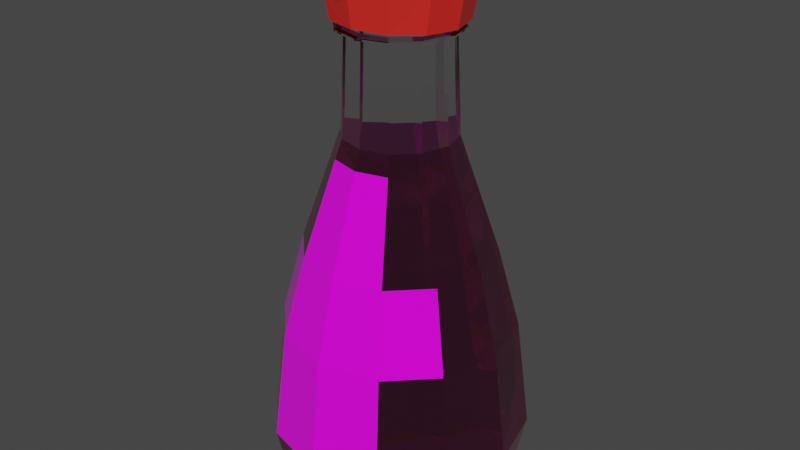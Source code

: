 # Source: kickoman.blend  (saved by Blender 2.82.7; exported with 4.5.12 LTS)
import bpy
from mathutils import Matrix  # noqa: F401  (used for matrix-valued properties, if any)

bpy.ops.wm.read_factory_settings(use_empty=True)
scene = bpy.context.scene
scene.name = 'Scene'

# ---- collections
col_collection = bpy.data.collections.new('Collection'); scene.collection.children.link(col_collection)

# ---- images (referenced by path relative to the original .blend; pixels are not part of the script)
import os
ASSET_DIR = os.environ.get("B2B_ASSET_DIR", "")  # directory of the original .blend (textures are referenced by path, not embedded)
HERE = os.path.dirname(os.path.abspath(__file__))  # packed textures are extracted next to this script under _unpacked/

def load_image(name, relpath, width, height, colorspace="sRGB"):
    """Load a texture the original file referenced (path relative to the .blend, or extracted next to this script)."""
    p = next((c for c in (os.path.join(HERE, relpath), os.path.join(ASSET_DIR, relpath)) if relpath and os.path.exists(c)), "")
    if p:
        img = bpy.data.images.load(p, check_existing=True)
        img.name = name
    else:  # same state as the original file: an image datablock whose file is absent (Cycles renders it pink)
        img = bpy.data.images.new(name, width, height)
        img.source = "FILE"
        img.filepath = "//" + (relpath or name)
    img.colorspace_settings.name = colorspace
    return img
img_kickoman_png = load_image('kickoman.png', 'kickoman.png', 1024, 1024, 'sRGB')

# ---- materials (node trees are filled in below, after node groups)
mat_material_002 = bpy.data.materials.new('Material.002')
mat_material_002.use_transparent_shadow = False
mat_material_002.use_raytrace_refraction = True
mat_material_002.use_screen_refraction = True
mat_material_002.refraction_depth = 0.1
mat_material_002.thickness_mode = 'SLAB'
mat_material_001 = bpy.data.materials.new('Material.001')
mat_material_001.use_transparent_shadow = False
mat_material_001.refraction_depth = 0.1
mat_material = bpy.data.materials.new('Material')
mat_material.alpha_threshold = 0.0
mat_material.use_transparent_shadow = False
mat_material.use_raytrace_refraction = True
mat_material.use_screen_refraction = True
mat_material.refraction_depth = 0.2
mat_material.thickness_mode = 'SLAB'
mat_material.line_color = (0.0, 0.0, 0.0, 1.0)
mat_material_004 = bpy.data.materials.new('Material.004')
mat_material_004.use_transparent_shadow = False

# ---- material node trees
mat_material_002.use_nodes = True; mat_material_002.node_tree.nodes.clear()
_N = mat_material_002.node_tree.nodes; _L = mat_material_002.node_tree.links
n0 = _N.new('ShaderNodeOutputMaterial'); n0.name = 'Material Output'; n0.location = (300, 300)
n1 = _N.new('ShaderNodeBsdfPrincipled'); n1.name = 'Principled BSDF'; n1.location = (10, 300)
n1.distribution = 'GGX'
n1.subsurface_method = 'BURLEY'
n1.inputs[0].default_value = (1.0, 1.0, 1.0, 1.0)
n1.inputs[2].default_value = 0.0
n1.inputs[18].default_value = 1.0
n1.inputs[27].default_value = (0.0, 0.0, 0.0, 1.0)
n1.inputs[28].default_value = 1.0
_L.new(n1.outputs[0], n0.inputs[0])
n0.is_active_output = True
mat_material_001.use_nodes = True; mat_material_001.node_tree.nodes.clear()
_N = mat_material_001.node_tree.nodes; _L = mat_material_001.node_tree.links
n0 = _N.new('ShaderNodeOutputMaterial'); n0.name = 'Material Output'; n0.location = (300, 300)
n1 = _N.new('ShaderNodeBsdfPrincipled'); n1.name = 'Principled BSDF'; n1.location = (10, 300)
n1.distribution = 'GGX'
n1.subsurface_method = 'BURLEY'
n1.inputs[0].default_value = (0.8, 0.02662, 0.0207, 1.0)
n1.inputs[2].default_value = 0.2982
n1.inputs[3].default_value = 1.45
n1.inputs[27].default_value = (0.0, 0.0, 0.0, 1.0)
n1.inputs[28].default_value = 1.0
_L.new(n1.outputs[0], n0.inputs[0])
n0.is_active_output = True
mat_material.use_nodes = True; mat_material.node_tree.nodes.clear()
_N = mat_material.node_tree.nodes; _L = mat_material.node_tree.links
n0 = _N.new('ShaderNodeOutputMaterial'); n0.name = 'Material Output'; n0.location = (300, 300)
n1 = _N.new('ShaderNodeBsdfPrincipled'); n1.name = 'Principled BSDF'; n1.location = (10, 300)
n1.distribution = 'GGX'
n1.subsurface_method = 'BURLEY'
n1.inputs[2].default_value = 0.0
n1.inputs[8].default_value = 1.0
n1.inputs[10].default_value = 0.8807
n1.inputs[18].default_value = 1.0
n1.inputs[27].default_value = (0.007221, 0.002816, 0.002785, 1.0)
n1.inputs[28].default_value = 1.0
n2 = _N.new('ShaderNodeTexImage'); n2.name = 'Image Texture'; n2.location = (-498, 225)
n2.image = img_kickoman_png
n3 = _N.new('ShaderNodeMix'); n3.name = 'Mix'; n3.location = (-160, 180)
n3.data_type = 'RGBA'
n3.inputs[0].default_value = 0.8807
n3.inputs[7].default_value = (0.05582, 0.004768, 0.005469, 1.0)
_L.new(n1.outputs[0], n0.inputs[0])
_L.new(n2.outputs[0], n3.inputs[6])
_L.new(n3.outputs[2], n1.inputs[0])
n0.is_active_output = True
mat_material_004.use_nodes = True; mat_material_004.node_tree.nodes.clear()
_N = mat_material_004.node_tree.nodes; _L = mat_material_004.node_tree.links
n0 = _N.new('ShaderNodeOutputMaterial'); n0.name = 'Material Output'; n0.location = (300, 300)
n1 = _N.new('ShaderNodeBsdfPrincipled'); n1.name = 'Principled BSDF'; n1.location = (10, 300)
n1.distribution = 'GGX'
n1.subsurface_method = 'BURLEY'
n1.inputs[2].default_value = 0.0
n1.inputs[3].default_value = 1.45
n1.inputs[27].default_value = (0.004223, 0.00161, 0.002139, 1.0)
n1.inputs[28].default_value = 1.0
n2 = _N.new('ShaderNodeTexImage'); n2.name = 'Image Texture'; n2.location = (-315, 145)
n2.image = img_kickoman_png
_L.new(n1.outputs[0], n0.inputs[0])
_L.new(n2.outputs[0], n1.inputs[0])
n0.is_active_output = True

# ---- world
world_world = bpy.data.worlds.new('World'); scene.world = world_world
world_world.use_nodes = True; world_world.node_tree.nodes.clear()
_N = world_world.node_tree.nodes; _L = world_world.node_tree.links
n0 = _N.new('ShaderNodeOutputWorld'); n0.name = 'World Output'; n0.location = (300, 300)
n1 = _N.new('ShaderNodeBackground'); n1.name = 'Background'; n1.location = (10, 300)
n1.inputs[0].default_value = (0.05088, 0.05088, 0.05088, 1.0)
_L.new(n1.outputs[0], n0.inputs[0])
n0.is_active_output = True
world_world.color = (0.05088, 0.05088, 0.05088)
world_world.use_sun_shadow = False
world_world.sun_shadow_jitter_overblur = 0.0

# ---- meshes
me_cylinder = bpy.data.meshes.new('Cylinder')
me_cylinder.from_pydata([(0.6787, -0.3919, 0.003327), (0.6287, -0.363, 1.904), (0.3919, -0.6787, 0.003327), (0.363, -0.6287, 1.904), (0.3678, -0.2124, 2.777), (0.2124, -0.3678, 2.777), (0.809, -0.4671, 0.1179), (0.4671, -0.809, 0.1179), (0.5528, -0.3192, 0.08068), (0.3192, -0.5528, 0.08068), (0.8686, -0.5015, 0.4343), (0.5015, -0.8686, 0.4343), (0.2373, -0.411, 2.631), (0.411, -0.2373, 2.631), (0.3448, -0.1991, 3.518), (0.1991, -0.3448, 3.518), (0.7685, -0.4562, 1.287), (0.4514, -0.7733, 1.287), (0.3992, -0.2305, 3.539), (0.2305, -0.3992, 3.539), (0.3493, -0.2017, 3.573), (0.2017, -0.3493, 3.573), (0.3493, -0.2017, 3.602), (0.2017, -0.3493, 3.602), (0.4194, -0.2422, 3.603), (0.2422, -0.4195, 3.613), (0.5034, -0.2741, 4.078), (0.2335, -0.8716, 0.1179), (0.1062, -0.3963, 2.777), (0.1815, -0.6773, 1.904), (0.3263, -0.4747, 4.078), (0.1959, -0.7312, 0.003327), (0.4723, -0.2623, 3.904), (0.2952, -0.4543, 3.907), (0.177, -0.4894, 4.078), (0.1596, -0.5956, 0.08068), (0.2508, -0.9358, 0.4343), (0.1186, -0.4427, 2.631), (0.09955, -0.3715, 3.518), (0.2349, -0.8313, 1.287), (0.1152, -0.4301, 3.539), (0.1008, -0.3763, 3.573), (0.1008, -0.3763, 3.602), (0.1211, -0.452, 3.615), (0.1476, -0.4894, 3.908), (0.05651, -0.6274, 4.078), (0.04263, -0.6077, 3.922), (-0.6787, -0.3919, 0.003327), (-0.6287, -0.363, 1.904), (-0.3919, -0.6787, 0.003327), (-0.363, -0.6287, 1.904), (0.0, -0.7837, 0.003327), (0.0, -0.7259, 1.904), (-0.3678, -0.2124, 2.777), (-0.2124, -0.3678, 2.777), (0.0, -0.4247, 2.777), (-0.809, -0.4671, 0.1179), (-0.4671, -0.809, 0.1179), (0.0, -0.9342, 0.1179), (-0.5528, -0.3192, 0.08068), (-0.3192, -0.5528, 0.08068), (0.0, -0.6384, 0.08068), (-0.8686, -0.5015, 0.4343), (-0.5015, -0.8686, 0.4343), (0.0, -1.003, 0.4343), (0.0, -0.4745, 2.631), (-0.2373, -0.411, 2.631), (-0.411, -0.2373, 2.631), (-0.3448, -0.1991, 3.518), (-0.1991, -0.3448, 3.518), (0.0, -0.3982, 3.518), (-0.7685, -0.4562, 1.287), (-0.4514, -0.7733, 1.287), (0.0, -0.8893, 1.287), (-0.3992, -0.2305, 3.539), (-0.2305, -0.3992, 3.539), (0.0, -0.461, 3.539), (-0.3493, -0.2017, 3.573), (-0.2017, -0.3493, 3.573), (0.0, -0.4033, 3.573), (-0.3493, -0.2017, 3.602), (-0.2017, -0.3493, 3.602), (0.0, -0.4033, 3.602), (-0.4194, -0.2422, 3.603), (-0.2422, -0.4195, 3.613), (0.0, -0.4844, 3.618), (-0.5034, -0.2741, 4.078), (-0.2335, -0.8716, 0.1179), (-0.1062, -0.3963, 2.777), (-0.1815, -0.6773, 1.904), (-0.3263, -0.4747, 4.078), (-0.1959, -0.7312, 0.003327), (-0.4723, -0.2623, 3.904), (-0.2952, -0.4543, 3.907), (0.0, -0.5246, 3.904), (2.22e-16, -0.6318, 4.078), (-0.177, -0.4894, 4.078), (0.0, -0.6108, 3.922), (-0.1596, -0.5956, 0.08068), (-0.2508, -0.9358, 0.4343), (-0.1186, -0.4427, 2.631), (-0.09955, -0.3715, 3.518), (-0.2349, -0.8313, 1.287), (-0.1152, -0.4301, 3.539), (-0.1008, -0.3763, 3.573), (-0.1008, -0.3763, 3.602), (-0.1211, -0.452, 3.615), (-0.1476, -0.4894, 3.908), (-0.05651, -0.6274, 4.078), (-0.04263, -0.6077, 3.922), (0.7837, 0.0, 0.003327), (0.7259, 0.0, 1.904), (0.6787, 0.3919, 0.003327), (0.6287, 0.363, 1.904), (0.3919, 0.6787, 0.003327), (0.363, 0.6287, 1.904), (0.4247, 0.0, 2.777), (0.3678, 0.2124, 2.777), (0.2124, 0.3678, 2.777), (0.9342, 0.0, 0.1179), (0.809, 0.4671, 0.1179), (0.4671, 0.809, 0.1179), (0.6384, 0.0, 0.08068), (0.5528, 0.3192, 0.08068), (0.3192, 0.5528, 0.08068), (1.003, 0.0, 0.4343), (0.8686, 0.5015, 0.4343), (0.5015, 0.8686, 0.4343), (0.2373, 0.411, 2.631), (0.411, 0.2373, 2.631), (0.4745, 0.0, 2.631), (0.3982, 0.0, 3.518), (0.3448, 0.1991, 3.518), (0.1991, 0.3448, 3.518), (0.8845, 0.0, 1.287), (0.7685, 0.4562, 1.287), (0.4514, 0.7733, 1.287), (0.461, 0.0, 3.539), (0.3992, 0.2305, 3.539), (0.2305, 0.3992, 3.539), (0.4033, 0.0, 3.573), (0.3493, 0.2017, 3.573), (0.2017, 0.3493, 3.573), (0.4033, 0.0, 3.602), (0.3493, 0.2017, 3.602), (0.2017, 0.3493, 3.602), (0.4842, 0.0, 3.595), (0.4194, 0.2422, 3.603), (0.2422, 0.4195, 3.613), (0.5034, 0.2741, 4.078), (0.5682, 0.0, 4.078), (0.2335, 0.8716, 0.1179), (0.1062, 0.3963, 2.777), (0.1815, 0.6773, 1.904), (0.3263, 0.4747, 4.078), (0.1959, 0.7312, 0.003327), (0.4723, 0.2623, 3.904), (0.2952, 0.4543, 3.907), (0.5371, 0.0, 3.901), (0.177, 0.4894, 4.078), (0.1596, 0.5956, 0.08068), (0.2508, 0.9358, 0.4343), (0.1186, 0.4427, 2.631), (0.09955, 0.3715, 3.518), (0.2349, 0.8313, 1.287), (0.1152, 0.4301, 3.539), (0.1008, 0.3763, 3.573), (0.1008, 0.3763, 3.602), (0.1211, 0.452, 3.615), (0.1476, 0.4894, 3.908), (0.05651, 0.6274, 4.078), (0.04263, 0.6077, 3.922), (-0.7837, 0.0, 0.003327), (-0.7259, 0.0, 1.904), (-0.6787, 0.3919, 0.003327), (-0.6287, 0.363, 1.904), (-0.3919, 0.6787, 0.003327), (-0.363, 0.6287, 1.904), (0.0, 0.7837, 0.003327), (0.0, 0.7259, 1.904), (-0.4247, 0.0, 2.777), (-0.3678, 0.2124, 2.777), (-0.2124, 0.3678, 2.777), (0.0, 0.4247, 2.777), (-0.9342, 0.0, 0.1179), (-0.809, 0.4671, 0.1179), (-0.4671, 0.809, 0.1179), (0.0, 0.9342, 0.1179), (-0.6384, 0.0, 0.08068), (-0.5528, 0.3192, 0.08068), (-0.3192, 0.5528, 0.08068), (0.0, 0.6384, 0.08068), (-1.003, 0.0, 0.4343), (-0.8686, 0.5015, 0.4343), (-0.5015, 0.8686, 0.4343), (0.0, 1.003, 0.4343), (0.0, 0.4745, 2.631), (-0.2373, 0.411, 2.631), (-0.411, 0.2373, 2.631), (-0.4745, 0.0, 2.631), (-0.3982, 0.0, 3.518), (-0.3448, 0.1991, 3.518), (-0.1991, 0.3448, 3.518), (0.0, 0.3982, 3.518), (-0.8845, 0.0, 1.287), (-0.7685, 0.4562, 1.287), (-0.4514, 0.7733, 1.287), (0.0, 0.8893, 1.287), (-0.461, 0.0, 3.539), (-0.3992, 0.2305, 3.539), (-0.2305, 0.3992, 3.539), (0.0, 0.461, 3.539), (-0.4033, 0.0, 3.573), (-0.3493, 0.2017, 3.573), (-0.2017, 0.3493, 3.573), (0.0, 0.4033, 3.573), (-0.4033, 0.0, 3.602), (-0.3493, 0.2017, 3.602), (-0.2017, 0.3493, 3.602), (0.0, 0.4033, 3.602), (-0.4842, 0.0, 3.595), (-0.4194, 0.2422, 3.603), (-0.2422, 0.4195, 3.613), (0.0, 0.4844, 3.618), (-0.5034, 0.2741, 4.078), (-0.5682, 0.0, 4.078), (-0.2335, 0.8716, 0.1179), (-0.1062, 0.3963, 2.777), (-0.1815, 0.6773, 1.904), (-0.3263, 0.4747, 4.078), (-0.1959, 0.7312, 0.003327), (-0.4723, 0.2623, 3.904), (-0.2952, 0.4543, 3.907), (-0.5371, 0.0, 3.901), (0.0, 0.5246, 3.904), (2.22e-16, 0.6318, 4.078), (-0.177, 0.4894, 4.078), (0.0, 0.6108, 3.922), (-0.1596, 0.5956, 0.08068), (-0.2508, 0.9358, 0.4343), (-0.1186, 0.4427, 2.631), (-0.09955, 0.3715, 3.518), (-0.2349, 0.8313, 1.287), (-0.1152, 0.4301, 3.539), (-0.1008, 0.3763, 3.573), (-0.1008, 0.3763, 3.602), (-0.1211, 0.452, 3.615), (-0.1476, 0.4894, 3.908), (-0.05651, 0.6274, 4.078), (-0.04263, 0.6077, 3.922), (0.3991, -0.2304, 3.552), (0.2304, -0.3991, 3.552), (-2.535e-10, -0.4608, 3.552), (0.4608, 1.854e-10, 3.552), (0.1152, -0.4299, 3.552), (-0.3991, -0.2304, 3.552), (-0.2304, -0.3991, 3.552), (-0.4608, 1.854e-10, 3.552), (-0.1152, -0.4299, 3.552), (0.3991, 0.2304, 3.552), (0.2304, 0.3991, 3.552), (-2.535e-10, 0.4608, 3.552), (0.1152, 0.4299, 3.552), (-0.3991, 0.2304, 3.552), (-0.2304, 0.3991, 3.552), (-0.1152, 0.4299, 3.552), (0.4, -3.222e-09, 0.1429), (0.3464, -0.2, 0.1429), (0.2, -0.3464, 0.1429), (0.09999, -0.3732, 0.1429), (2.685e-09, -0.4, 0.1429), (-0.4, -3.222e-09, 0.1429), (-0.3464, -0.2, 0.1429), (-0.2, -0.3464, 0.1429), (-0.09999, -0.3732, 0.1429), (0.3464, 0.2, 0.1429), (0.2, 0.3464, 0.1429), (0.09999, 0.3732, 0.1429), (2.685e-09, 0.4, 0.1429), (-0.3464, 0.2, 0.1429), (-0.2, 0.3464, 0.1429), (-0.09999, 0.3732, 0.1429)], [], [(134, 111, 1, 16), (16, 1, 3, 17), (39, 29, 52, 73), (110, 0, 8, 122), (37, 12, 5, 28), (12, 13, 4, 5), (13, 130, 116, 4), (31, 27, 58, 51), (0, 6, 7, 2), (110, 119, 6, 0), (31, 51, 61, 35), (0, 2, 9, 8), (27, 36, 64, 58), (6, 10, 11, 7), (119, 125, 10, 6), (1, 111, 130, 13), (3, 1, 13, 12), (29, 3, 12, 37), (28, 5, 15, 38), (4, 116, 131, 14), (5, 4, 14, 15), (36, 39, 73, 64), (10, 16, 17, 11), (125, 134, 16, 10), (15, 14, 18, 19), (38, 15, 19, 40), (14, 131, 137, 18), (20, 140, 143, 22), (251, 250, 20, 21), (254, 251, 21, 41), (250, 253, 140, 20), (22, 143, 146, 24), (21, 20, 22, 23), (41, 21, 23, 42), (33, 32, 26, 30), (23, 22, 24, 25), (42, 23, 25, 43), (32, 158, 150, 26), (85, 43, 44, 94), (24, 146, 158, 32), (43, 25, 33, 44), (25, 24, 32, 33), (97, 46, 45, 95), (34, 44, 33, 30), (82, 42, 43, 85), (79, 41, 42, 82), (252, 254, 41, 79), (70, 38, 40, 76), (11, 17, 39, 36), (55, 28, 38, 70), (52, 29, 37, 65), (7, 11, 36, 27), (2, 31, 35, 9), (2, 7, 27, 31), (65, 37, 28, 55), (17, 3, 29, 39), (45, 46, 44, 34), (94, 44, 46, 97), (204, 71, 48, 173), (71, 72, 50, 48), (102, 73, 52, 89), (172, 188, 59, 47), (100, 88, 54, 66), (66, 54, 53, 67), (67, 53, 180, 199), (91, 51, 58, 87), (47, 49, 57, 56), (172, 47, 56, 184), (91, 98, 61, 51), (47, 59, 60, 49), (87, 58, 64, 99), (56, 57, 63, 62), (184, 56, 62, 192), (48, 67, 199, 173), (50, 66, 67, 48), (89, 100, 66, 50), (88, 101, 69, 54), (53, 68, 200, 180), (54, 69, 68, 53), (99, 64, 73, 102), (62, 63, 72, 71), (192, 62, 71, 204), (69, 75, 74, 68), (101, 103, 75, 69), (68, 74, 208, 200), (77, 80, 216, 212), (256, 78, 77, 255), (258, 104, 78, 256), (255, 77, 212, 257), (80, 83, 220, 216), (78, 81, 80, 77), (104, 105, 81, 78), (93, 90, 86, 92), (81, 84, 83, 80), (105, 106, 84, 81), (92, 86, 225, 233), (85, 94, 107, 106), (83, 92, 233, 220), (106, 107, 93, 84), (84, 93, 92, 83), (97, 95, 108, 109), (96, 90, 93, 107), (82, 85, 106, 105), (79, 82, 105, 104), (252, 79, 104, 258), (70, 76, 103, 101), (63, 99, 102, 72), (55, 70, 101, 88), (52, 65, 100, 89), (57, 87, 99, 63), (49, 60, 98, 91), (49, 91, 87, 57), (65, 55, 88, 100), (72, 102, 89, 50), (108, 96, 107, 109), (94, 97, 109, 107), (134, 135, 113, 111), (135, 136, 115, 113), (164, 207, 179, 153), (110, 122, 123, 112), (162, 152, 118, 128), (128, 118, 117, 129), (129, 117, 116, 130), (155, 178, 187, 151), (112, 114, 121, 120), (110, 112, 120, 119), (155, 160, 191, 178), (112, 123, 124, 114), (151, 187, 195, 161), (120, 121, 127, 126), (119, 120, 126, 125), (113, 129, 130, 111), (115, 128, 129, 113), (153, 162, 128, 115), (152, 163, 133, 118), (117, 132, 131, 116), (118, 133, 132, 117), (161, 195, 207, 164), (126, 127, 136, 135), (125, 126, 135, 134), (133, 139, 138, 132), (163, 165, 139, 133), (132, 138, 137, 131), (141, 144, 143, 140), (260, 142, 141, 259), (262, 166, 142, 260), (259, 141, 140, 253), (144, 147, 146, 143), (142, 145, 144, 141), (166, 167, 145, 142), (157, 154, 149, 156), (145, 148, 147, 144), (167, 168, 148, 145), (156, 149, 150, 158), (223, 234, 169, 168), (147, 156, 158, 146), (168, 169, 157, 148), (148, 157, 156, 147), (237, 235, 170, 171), (159, 154, 157, 169), (219, 223, 168, 167), (215, 219, 167, 166), (261, 215, 166, 262), (203, 211, 165, 163), (127, 161, 164, 136), (183, 203, 163, 152), (179, 196, 162, 153), (121, 151, 161, 127), (114, 124, 160, 155), (114, 155, 151, 121), (196, 183, 152, 162), (136, 164, 153, 115), (170, 159, 169, 171), (234, 237, 171, 169), (204, 173, 175, 205), (205, 175, 177, 206), (242, 228, 179, 207), (172, 174, 189, 188), (240, 197, 182, 227), (197, 198, 181, 182), (198, 199, 180, 181), (230, 226, 187, 178), (174, 185, 186, 176), (172, 184, 185, 174), (230, 178, 191, 238), (174, 176, 190, 189), (226, 239, 195, 187), (185, 193, 194, 186), (184, 192, 193, 185), (175, 173, 199, 198), (177, 175, 198, 197), (228, 177, 197, 240), (227, 182, 202, 241), (181, 180, 200, 201), (182, 181, 201, 202), (239, 242, 207, 195), (193, 205, 206, 194), (192, 204, 205, 193), (202, 201, 209, 210), (241, 202, 210, 243), (201, 200, 208, 209), (213, 212, 216, 217), (264, 263, 213, 214), (265, 264, 214, 244), (263, 257, 212, 213), (217, 216, 220, 221), (214, 213, 217, 218), (244, 214, 218, 245), (232, 231, 224, 229), (218, 217, 221, 222), (245, 218, 222, 246), (231, 233, 225, 224), (223, 246, 247, 234), (221, 220, 233, 231), (246, 222, 232, 247), (222, 221, 231, 232), (237, 249, 248, 235), (236, 247, 232, 229), (219, 245, 246, 223), (215, 244, 245, 219), (261, 265, 244, 215), (203, 241, 243, 211), (194, 206, 242, 239), (183, 227, 241, 203), (179, 228, 240, 196), (186, 194, 239, 226), (176, 230, 238, 190), (176, 186, 226, 230), (196, 240, 227, 183), (206, 177, 228, 242), (248, 249, 247, 236), (234, 247, 249, 237), (30, 26, 150, 149, 154, 159, 170, 235, 248, 236, 229, 224, 225, 86, 90, 96, 108, 95, 45, 34), (211, 243, 265, 261), (209, 208, 257, 263), (243, 210, 264, 265), (210, 209, 263, 264), (211, 261, 262, 165), (138, 259, 253, 137), (165, 262, 260, 139), (139, 260, 259, 138), (76, 252, 258, 103), (74, 255, 257, 208), (103, 258, 256, 75), (75, 256, 255, 74), (76, 40, 254, 252), (18, 137, 253, 250), (40, 19, 251, 254), (19, 18, 250, 251), (59, 188, 271, 272), (266, 267, 268, 269, 270, 274, 273, 272, 271, 279, 280, 281, 278, 277, 276, 275), (60, 59, 272, 273), (122, 8, 267, 266), (188, 189, 279, 271), (123, 122, 266, 275), (61, 98, 274, 270), (189, 190, 280, 279), (8, 9, 268, 267), (98, 60, 273, 274), (124, 123, 275, 276), (190, 238, 281, 280), (238, 191, 278, 281), (35, 61, 270, 269), (191, 160, 277, 278), (160, 124, 276, 277), (9, 35, 269, 268)])
me_cylinder.polygons.foreach_set('material_index', [2, 3, 3, 2, 2, 2, 2, 2, 2, 2, 2, 2, 2, 2, 2, 2, 2, 3, 0, 0, 0, 3, 2, 2, 0, 0, 0, 0, 0, 0, 0, 0, 0, 0, 1, 0, 0, 1, 1, 1, 1, 1, 1, 1, 0, 0, 0, 0, 3, 0, 3, 2, 2, 2, 2, 3, 1, 1, 2, 3, 3, 2, 2, 2, 2, 2, 2, 2, 2, 2, 2, 2, 2, 2, 2, 3, 0, 0, 0, 3, 2, 2, 0, 0, 0, 0, 0, 0, 0, 0, 0, 0, 1, 0, 0, 1, 1, 1, 1, 1, 1, 1, 0, 0, 0, 0, 3, 0, 3, 2, 2, 2, 2, 3, 1, 1, 2, 2, 2, 2, 2, 2, 2, 2, 2, 2, 2, 2, 2, 2, 2, 2, 2, 2, 0, 0, 0, 2, 2, 2, 0, 0, 0, 0, 0, 0, 0, 0, 0, 0, 1, 0, 0, 1, 1, 1, 1, 1, 1, 1, 0, 0, 0, 0, 2, 0, 2, 2, 2, 2, 2, 2, 1, 1, 2, 2, 2, 2, 2, 2, 2, 2, 2, 2, 2, 2, 2, 2, 2, 2, 2, 2, 0, 0, 0, 2, 2, 2, 0, 0, 0, 0, 0, 0, 0, 0, 0, 0, 1, 0, 0, 1, 1, 1, 1, 1, 1, 1, 0, 0, 0, 0, 2, 0, 2, 2, 2, 2, 2, 2, 1, 1, 1, 0, 0, 0, 0, 0, 0, 0, 0, 0, 0, 0, 0, 0, 0, 0, 0, 2, 2, 2, 2, 2, 2, 2, 2, 2, 2, 2, 2, 2, 2, 2, 2, 2])
_uv = me_cylinder.uv_layers.new(name='UVMap')
_uv.uv.foreach_set('vector', [0.75, 0.8533, 0.75, 0.9715, 0.6667, 0.9715, 0.6667, 0.8533, 0.8516, 0.3079, 0.7965, 0.4292, 0.6567, 0.4268, 0.6893, 0.303, 0.6027, 0.3006, 0.5832, 0.4242, 0.5131, 0.4235, 0.5131, 0.2981, 0.75, 0.5, 0.6667, 0.5, 0.6667, 0.5, 0.75, 0.5, 0.5417, 1.0, 0.5833, 1.0, 0.5833, 1.0, 0.5417, 1.0, 0.5833, 1.0, 0.6667, 1.0, 0.6667, 1.0, 0.5833, 1.0, 0.6667, 1.0, 0.75, 1.0, 0.75, 1.0, 0.6667, 1.0, 0.5417, 0.5, 0.5417, 0.525, 0.5, 0.525, 0.5, 0.5, 0.6667, 0.5, 0.6667, 0.525, 0.5833, 0.525, 0.5833, 0.5, 0.75, 0.5, 0.75, 0.525, 0.6667, 0.525, 0.6667, 0.5, 0.5417, 0.5, 0.5, 0.5, 0.5, 0.5, 0.5417, 0.5, 0.6667, 0.5, 0.5833, 0.5, 0.5833, 0.5, 0.6667, 0.5, 0.5417, 0.525, 0.5417, 0.7351, 0.5, 0.7351, 0.5, 0.525, 0.6667, 0.525, 0.6667, 0.7351, 0.5833, 0.7351, 0.5833, 0.525, 0.75, 0.525, 0.75, 0.7351, 0.6667, 0.7351, 0.6667, 0.525, 0.6667, 0.9715, 0.75, 0.9715, 0.75, 1.0, 0.6667, 1.0, 0.6396, 0.4178, 0.7623, 0.4199, 0.6784, 0.5481, 0.598, 0.5498, 0.5832, 0.4242, 0.6567, 0.4268, 0.6094, 0.5772, 0.561, 0.5766, 0.5417, 1.0, 0.5833, 1.0, 0.5833, 1.0, 0.5417, 1.0, 0.6667, 1.0, 0.75, 1.0, 0.75, 1.0, 0.6667, 1.0, 0.5833, 1.0, 0.6667, 1.0, 0.6667, 1.0, 0.5833, 1.0, 0.6269, 0.1303, 0.6027, 0.3006, 0.5131, 0.2981, 0.5131, 0.1289, 0.8668, 0.16, 0.8165, 0.3098, 0.6682, 0.3091, 0.6924, 0.1605, 0.75, 0.7351, 0.75, 0.8533, 0.6667, 0.8533, 0.6667, 0.7351, 0.5833, 1.0, 0.6667, 1.0, 0.6667, 1.0, 0.5833, 1.0, 0.5417, 1.0, 0.5833, 1.0, 0.5833, 1.0, 0.5417, 1.0, 0.6667, 1.0, 0.75, 1.0, 0.75, 1.0, 0.6667, 1.0, 0.6667, 1.0, 0.75, 1.0, 0.75, 1.0, 0.6667, 1.0, 0.5833, 1.0, 0.6667, 1.0, 0.6667, 1.0, 0.5833, 1.0, 0.5417, 1.0, 0.5833, 1.0, 0.5833, 1.0, 0.5417, 1.0, 0.6667, 1.0, 0.75, 1.0, 0.75, 1.0, 0.6667, 1.0, 0.6667, 1.0, 0.75, 1.0, 0.75, 1.0, 0.6667, 1.0, 0.5833, 1.0, 0.6667, 1.0, 0.6667, 1.0, 0.5833, 1.0, 0.5417, 1.0, 0.5833, 1.0, 0.5833, 1.0, 0.5417, 1.0, 0.5833, 1.0, 0.6667, 1.0, 0.6667, 1.0, 0.5833, 1.0, 0.5833, 1.0, 0.6667, 1.0, 0.6667, 1.0, 0.5833, 1.0, 0.5417, 1.0, 0.5833, 1.0, 0.5833, 1.0, 0.5417, 1.0, 0.6667, 1.0, 0.75, 1.0, 0.75, 1.0, 0.6667, 1.0, 0.5, 1.0, 0.5417, 1.0, 0.5417, 1.0, 0.5, 1.0, 0.6667, 1.0, 0.75, 1.0, 0.75, 1.0, 0.6667, 1.0, 0.5417, 1.0, 0.5833, 1.0, 0.5833, 1.0, 0.5417, 1.0, 0.5833, 1.0, 0.6667, 1.0, 0.6667, 1.0, 0.5833, 1.0, 0.5, 1.0, 0.5417, 1.0, 0.5417, 1.0, 0.5, 1.0, 0.0, 0.0, 0.5417, 1.0, 0.5833, 1.0, 0.5833, 1.0, 0.5, 1.0, 0.5417, 1.0, 0.5417, 1.0, 0.5, 1.0, 0.5, 1.0, 0.5417, 1.0, 0.5417, 1.0, 0.5, 1.0, 0.5, 1.0, 0.5417, 1.0, 0.5417, 1.0, 0.5, 1.0, 0.5, 1.0, 0.5417, 1.0, 0.5417, 1.0, 0.5, 1.0, 0.729, 0.1371, 0.6893, 0.303, 0.6027, 0.3006, 0.6269, 0.1303, 0.5, 1.0, 0.5417, 1.0, 0.5417, 1.0, 0.5, 1.0, 0.5131, 0.4235, 0.5832, 0.4242, 0.561, 0.5766, 0.5131, 0.5763, 0.5833, 0.525, 0.5833, 0.7351, 0.5417, 0.7351, 0.5417, 0.525, 0.5833, 0.5, 0.5417, 0.5, 0.5417, 0.5, 0.5833, 0.5, 0.5833, 0.5, 0.5833, 0.525, 0.5417, 0.525, 0.5417, 0.5, 0.5, 1.0, 0.5417, 1.0, 0.5417, 1.0, 0.5, 1.0, 0.6893, 0.303, 0.6567, 0.4268, 0.5832, 0.4242, 0.6027, 0.3006, 0.5417, 1.0, 0.5417, 1.0, 0.5417, 1.0, 0.0, 0.0, 0.5, 1.0, 0.5417, 1.0, 0.5417, 1.0, 0.5, 1.0, 0.75, 0.8533, 0.6667, 0.8533, 0.6667, 0.9715, 0.75, 0.9715, 0.174, 0.3038, 0.3389, 0.3009, 0.3715, 0.4247, 0.2358, 0.4292, 0.4234, 0.3006, 0.5131, 0.2981, 0.5131, 0.4235, 0.443, 0.4242, 0.75, 0.5, 0.75, 0.5, 0.6667, 0.5, 0.6667, 0.5, 0.5417, 1.0, 0.5417, 1.0, 0.5833, 1.0, 0.5833, 1.0, 0.5833, 1.0, 0.5833, 1.0, 0.6667, 1.0, 0.6667, 1.0, 0.6667, 1.0, 0.6667, 1.0, 0.75, 1.0, 0.75, 1.0, 0.5417, 0.5, 0.5, 0.5, 0.5, 0.525, 0.5417, 0.525, 0.6667, 0.5, 0.5833, 0.5, 0.5833, 0.525, 0.6667, 0.525, 0.75, 0.5, 0.6667, 0.5, 0.6667, 0.525, 0.75, 0.525, 0.5417, 0.5, 0.5417, 0.5, 0.5, 0.5, 0.5, 0.5, 0.6667, 0.5, 0.6667, 0.5, 0.5833, 0.5, 0.5833, 0.5, 0.5417, 0.525, 0.5, 0.525, 0.5, 0.7351, 0.5417, 0.7351, 0.6667, 0.525, 0.5833, 0.525, 0.5833, 0.7351, 0.6667, 0.7351, 0.75, 0.525, 0.6667, 0.525, 0.6667, 0.7351, 0.75, 0.7351, 0.6667, 0.9715, 0.6667, 1.0, 0.75, 1.0, 0.75, 0.9715, 0.3927, 0.4178, 0.4342, 0.5498, 0.3538, 0.5481, 0.27, 0.4199, 0.443, 0.4242, 0.4664, 0.5766, 0.4161, 0.5772, 0.3715, 0.4247, 0.5417, 1.0, 0.5417, 1.0, 0.5833, 1.0, 0.5833, 1.0, 0.6667, 1.0, 0.6667, 1.0, 0.75, 1.0, 0.75, 1.0, 0.5833, 1.0, 0.5833, 1.0, 0.6667, 1.0, 0.6667, 1.0, 0.3993, 0.1309, 0.5131, 0.1289, 0.5131, 0.2981, 0.4234, 0.3006, 0.1654, 0.16, 0.3399, 0.1605, 0.3641, 0.3091, 0.2157, 0.3098, 0.75, 0.7351, 0.6667, 0.7351, 0.6667, 0.8533, 0.75, 0.8533, 0.5833, 1.0, 0.5833, 1.0, 0.6667, 1.0, 0.6667, 1.0, 0.5417, 1.0, 0.5417, 1.0, 0.5833, 1.0, 0.5833, 1.0, 0.6667, 1.0, 0.6667, 1.0, 0.75, 1.0, 0.75, 1.0, 0.6667, 1.0, 0.6667, 1.0, 0.75, 1.0, 0.75, 1.0, 0.5833, 1.0, 0.5833, 1.0, 0.6667, 1.0, 0.6667, 1.0, 0.5417, 1.0, 0.5417, 1.0, 0.5833, 1.0, 0.5833, 1.0, 0.6667, 1.0, 0.6667, 1.0, 0.75, 1.0, 0.75, 1.0, 0.6667, 1.0, 0.6667, 1.0, 0.75, 1.0, 0.75, 1.0, 0.5833, 1.0, 0.5833, 1.0, 0.6667, 1.0, 0.6667, 1.0, 0.5417, 1.0, 0.5417, 1.0, 0.5833, 1.0, 0.5833, 1.0, 0.5833, 1.0, 0.5833, 1.0, 0.6667, 1.0, 0.6667, 1.0, 0.5833, 1.0, 0.5833, 1.0, 0.6667, 1.0, 0.6667, 1.0, 0.5417, 1.0, 0.5417, 1.0, 0.5833, 1.0, 0.5833, 1.0, 0.6667, 1.0, 0.6667, 1.0, 0.75, 1.0, 0.75, 1.0, 0.5, 1.0, 0.5, 1.0, 0.5417, 1.0, 0.5417, 1.0, 0.6667, 1.0, 0.6667, 1.0, 0.75, 1.0, 0.75, 1.0, 0.5417, 1.0, 0.5417, 1.0, 0.5833, 1.0, 0.5833, 1.0, 0.5833, 1.0, 0.5833, 1.0, 0.6667, 1.0, 0.6667, 1.0, 0.5, 1.0, 0.5, 1.0, 0.5417, 1.0, 0.5417, 1.0, 0.0, 0.0, 0.5833, 1.0, 0.5833, 1.0, 0.5417, 1.0, 0.5, 1.0, 0.5, 1.0, 0.5417, 1.0, 0.5417, 1.0, 0.5, 1.0, 0.5, 1.0, 0.5417, 1.0, 0.5417, 1.0, 0.5, 1.0, 0.5, 1.0, 0.5417, 1.0, 0.5417, 1.0, 0.5, 1.0, 0.5, 1.0, 0.5417, 1.0, 0.5417, 1.0, 0.2952, 0.1344, 0.3993, 0.1309, 0.4234, 0.3006, 0.3389, 0.3009, 0.5, 1.0, 0.5, 1.0, 0.5417, 1.0, 0.5417, 1.0, 0.5131, 0.4235, 0.5131, 0.5763, 0.4664, 0.5766, 0.443, 0.4242, 0.5833, 0.525, 0.5417, 0.525, 0.5417, 0.7351, 0.5833, 0.7351, 0.5833, 0.5, 0.5833, 0.5, 0.5417, 0.5, 0.5417, 0.5, 0.5833, 0.5, 0.5417, 0.5, 0.5417, 0.525, 0.5833, 0.525, 0.5, 1.0, 0.5, 1.0, 0.5417, 1.0, 0.5417, 1.0, 0.3389, 0.3009, 0.4234, 0.3006, 0.443, 0.4242, 0.3715, 0.4247, 0.5417, 1.0, 0.0, 0.0, 0.5417, 1.0, 0.5417, 1.0, 0.5, 1.0, 0.5, 1.0, 0.5417, 1.0, 0.5417, 1.0, 0.75, 0.8533, 0.6667, 0.8533, 0.6667, 0.9715, 0.75, 0.9715, 0.6667, 0.8533, 0.5833, 0.8533, 0.5833, 0.9715, 0.6667, 0.9715, 0.5417, 0.8533, 0.5, 0.8533, 0.5, 0.9715, 0.5417, 0.9715, 0.75, 0.5, 0.75, 0.5, 0.6667, 0.5, 0.6667, 0.5, 0.5417, 1.0, 0.5417, 1.0, 0.5833, 1.0, 0.5833, 1.0, 0.5833, 1.0, 0.5833, 1.0, 0.6667, 1.0, 0.6667, 1.0, 0.6667, 1.0, 0.6667, 1.0, 0.75, 1.0, 0.75, 1.0, 0.5417, 0.5, 0.5, 0.5, 0.5, 0.525, 0.5417, 0.525, 0.6667, 0.5, 0.5833, 0.5, 0.5833, 0.525, 0.6667, 0.525, 0.75, 0.5, 0.6667, 0.5, 0.6667, 0.525, 0.75, 0.525, 0.5417, 0.5, 0.5417, 0.5, 0.5, 0.5, 0.5, 0.5, 0.6667, 0.5, 0.6667, 0.5, 0.5833, 0.5, 0.5833, 0.5, 0.5417, 0.525, 0.5, 0.525, 0.5, 0.7351, 0.5417, 0.7351, 0.6667, 0.525, 0.5833, 0.525, 0.5833, 0.7351, 0.6667, 0.7351, 0.75, 0.525, 0.6667, 0.525, 0.6667, 0.7351, 0.75, 0.7351, 0.6667, 0.9715, 0.6667, 1.0, 0.75, 1.0, 0.75, 0.9715, 0.5833, 0.9715, 0.5833, 1.0, 0.6667, 1.0, 0.6667, 0.9715, 0.5417, 0.9715, 0.5417, 1.0, 0.5833, 1.0, 0.5833, 0.9715, 0.5417, 1.0, 0.5417, 1.0, 0.5833, 1.0, 0.5833, 1.0, 0.6667, 1.0, 0.6667, 1.0, 0.75, 1.0, 0.75, 1.0, 0.5833, 1.0, 0.5833, 1.0, 0.6667, 1.0, 0.6667, 1.0, 0.5417, 0.7351, 0.5, 0.7351, 0.5, 0.8533, 0.5417, 0.8533, 0.6667, 0.7351, 0.5833, 0.7351, 0.5833, 0.8533, 0.6667, 0.8533, 0.75, 0.7351, 0.6667, 0.7351, 0.6667, 0.8533, 0.75, 0.8533, 0.5833, 1.0, 0.5833, 1.0, 0.6667, 1.0, 0.6667, 1.0, 0.5417, 1.0, 0.5417, 1.0, 0.5833, 1.0, 0.5833, 1.0, 0.6667, 1.0, 0.6667, 1.0, 0.75, 1.0, 0.75, 1.0, 0.6667, 1.0, 0.6667, 1.0, 0.75, 1.0, 0.75, 1.0, 0.5833, 1.0, 0.5833, 1.0, 0.6667, 1.0, 0.6667, 1.0, 0.5417, 1.0, 0.5417, 1.0, 0.5833, 1.0, 0.5833, 1.0, 0.6667, 1.0, 0.6667, 1.0, 0.75, 1.0, 0.75, 1.0, 0.6667, 1.0, 0.6667, 1.0, 0.75, 1.0, 0.75, 1.0, 0.5833, 1.0, 0.5833, 1.0, 0.6667, 1.0, 0.6667, 1.0, 0.5417, 1.0, 0.5417, 1.0, 0.5833, 1.0, 0.5833, 1.0, 0.5833, 1.0, 0.5833, 1.0, 0.6667, 1.0, 0.6667, 1.0, 0.5833, 1.0, 0.5833, 1.0, 0.6667, 1.0, 0.6667, 1.0, 0.5417, 1.0, 0.5417, 1.0, 0.5833, 1.0, 0.5833, 1.0, 0.6667, 1.0, 0.6667, 1.0, 0.75, 1.0, 0.75, 1.0, 0.5, 1.0, 0.5, 1.0, 0.5417, 1.0, 0.5417, 1.0, 0.6667, 1.0, 0.6667, 1.0, 0.75, 1.0, 0.75, 1.0, 0.5417, 1.0, 0.5417, 1.0, 0.5833, 1.0, 0.5833, 1.0, 0.5833, 1.0, 0.5833, 1.0, 0.6667, 1.0, 0.6667, 1.0, 0.5, 1.0, 0.5, 1.0, 0.5417, 1.0, 0.5417, 1.0, 0.0, 0.0, 0.5833, 1.0, 0.5833, 1.0, 0.5417, 1.0, 0.5, 1.0, 0.5, 1.0, 0.5417, 1.0, 0.5417, 1.0, 0.5, 1.0, 0.5, 1.0, 0.5417, 1.0, 0.5417, 1.0, 0.5, 1.0, 0.5, 1.0, 0.5417, 1.0, 0.5417, 1.0, 0.5, 1.0, 0.5, 1.0, 0.5417, 1.0, 0.5417, 1.0, 0.5833, 0.7351, 0.5417, 0.7351, 0.5417, 0.8533, 0.5833, 0.8533, 0.5, 1.0, 0.5, 1.0, 0.5417, 1.0, 0.5417, 1.0, 0.5, 0.9715, 0.5, 1.0, 0.5417, 1.0, 0.5417, 0.9715, 0.5833, 0.525, 0.5417, 0.525, 0.5417, 0.7351, 0.5833, 0.7351, 0.5833, 0.5, 0.5833, 0.5, 0.5417, 0.5, 0.5417, 0.5, 0.5833, 0.5, 0.5417, 0.5, 0.5417, 0.525, 0.5833, 0.525, 0.5, 1.0, 0.5, 1.0, 0.5417, 1.0, 0.5417, 1.0, 0.5833, 0.8533, 0.5417, 0.8533, 0.5417, 0.9715, 0.5833, 0.9715, 0.5417, 1.0, 0.0, 0.0, 0.5417, 1.0, 0.5417, 1.0, 0.5, 1.0, 0.5, 1.0, 0.5417, 1.0, 0.5417, 1.0, 0.75, 0.8533, 0.75, 0.9715, 0.6667, 0.9715, 0.6667, 0.8533, 0.6667, 0.8533, 0.6667, 0.9715, 0.5833, 0.9715, 0.5833, 0.8533, 0.5417, 0.8533, 0.5417, 0.9715, 0.5, 0.9715, 0.5, 0.8533, 0.75, 0.5, 0.6667, 0.5, 0.6667, 0.5, 0.75, 0.5, 0.5417, 1.0, 0.5833, 1.0, 0.5833, 1.0, 0.5417, 1.0, 0.5833, 1.0, 0.6667, 1.0, 0.6667, 1.0, 0.5833, 1.0, 0.6667, 1.0, 0.75, 1.0, 0.75, 1.0, 0.6667, 1.0, 0.5417, 0.5, 0.5417, 0.525, 0.5, 0.525, 0.5, 0.5, 0.6667, 0.5, 0.6667, 0.525, 0.5833, 0.525, 0.5833, 0.5, 0.75, 0.5, 0.75, 0.525, 0.6667, 0.525, 0.6667, 0.5, 0.5417, 0.5, 0.5, 0.5, 0.5, 0.5, 0.5417, 0.5, 0.6667, 0.5, 0.5833, 0.5, 0.5833, 0.5, 0.6667, 0.5, 0.5417, 0.525, 0.5417, 0.7351, 0.5, 0.7351, 0.5, 0.525, 0.6667, 0.525, 0.6667, 0.7351, 0.5833, 0.7351, 0.5833, 0.525, 0.75, 0.525, 0.75, 0.7351, 0.6667, 0.7351, 0.6667, 0.525, 0.6667, 0.9715, 0.75, 0.9715, 0.75, 1.0, 0.6667, 1.0, 0.5833, 0.9715, 0.6667, 0.9715, 0.6667, 1.0, 0.5833, 1.0, 0.5417, 0.9715, 0.5833, 0.9715, 0.5833, 1.0, 0.5417, 1.0, 0.5417, 1.0, 0.5833, 1.0, 0.5833, 1.0, 0.5417, 1.0, 0.6667, 1.0, 0.75, 1.0, 0.75, 1.0, 0.6667, 1.0, 0.5833, 1.0, 0.6667, 1.0, 0.6667, 1.0, 0.5833, 1.0, 0.5417, 0.7351, 0.5417, 0.8533, 0.5, 0.8533, 0.5, 0.7351, 0.6667, 0.7351, 0.6667, 0.8533, 0.5833, 0.8533, 0.5833, 0.7351, 0.75, 0.7351, 0.75, 0.8533, 0.6667, 0.8533, 0.6667, 0.7351, 0.5833, 1.0, 0.6667, 1.0, 0.6667, 1.0, 0.5833, 1.0, 0.5417, 1.0, 0.5833, 1.0, 0.5833, 1.0, 0.5417, 1.0, 0.6667, 1.0, 0.75, 1.0, 0.75, 1.0, 0.6667, 1.0, 0.6667, 1.0, 0.75, 1.0, 0.75, 1.0, 0.6667, 1.0, 0.5833, 1.0, 0.6667, 1.0, 0.6667, 1.0, 0.5833, 1.0, 0.5417, 1.0, 0.5833, 1.0, 0.5833, 1.0, 0.5417, 1.0, 0.6667, 1.0, 0.75, 1.0, 0.75, 1.0, 0.6667, 1.0, 0.6667, 1.0, 0.75, 1.0, 0.75, 1.0, 0.6667, 1.0, 0.5833, 1.0, 0.6667, 1.0, 0.6667, 1.0, 0.5833, 1.0, 0.5417, 1.0, 0.5833, 1.0, 0.5833, 1.0, 0.5417, 1.0, 0.5833, 1.0, 0.6667, 1.0, 0.6667, 1.0, 0.5833, 1.0, 0.5833, 1.0, 0.6667, 1.0, 0.6667, 1.0, 0.5833, 1.0, 0.5417, 1.0, 0.5833, 1.0, 0.5833, 1.0, 0.5417, 1.0, 0.6667, 1.0, 0.75, 1.0, 0.75, 1.0, 0.6667, 1.0, 0.5, 1.0, 0.5417, 1.0, 0.5417, 1.0, 0.5, 1.0, 0.6667, 1.0, 0.75, 1.0, 0.75, 1.0, 0.6667, 1.0, 0.5417, 1.0, 0.5833, 1.0, 0.5833, 1.0, 0.5417, 1.0, 0.5833, 1.0, 0.6667, 1.0, 0.6667, 1.0, 0.5833, 1.0, 0.5, 1.0, 0.5417, 1.0, 0.5417, 1.0, 0.5, 1.0, 0.0, 0.0, 0.5417, 1.0, 0.5833, 1.0, 0.5833, 1.0, 0.5, 1.0, 0.5417, 1.0, 0.5417, 1.0, 0.5, 1.0, 0.5, 1.0, 0.5417, 1.0, 0.5417, 1.0, 0.5, 1.0, 0.5, 1.0, 0.5417, 1.0, 0.5417, 1.0, 0.5, 1.0, 0.5, 1.0, 0.5417, 1.0, 0.5417, 1.0, 0.5, 1.0, 0.5833, 0.7351, 0.5833, 0.8533, 0.5417, 0.8533, 0.5417, 0.7351, 0.5, 1.0, 0.5417, 1.0, 0.5417, 1.0, 0.5, 1.0, 0.5, 0.9715, 0.5417, 0.9715, 0.5417, 1.0, 0.5, 1.0, 0.5833, 0.525, 0.5833, 0.7351, 0.5417, 0.7351, 0.5417, 0.525, 0.5833, 0.5, 0.5417, 0.5, 0.5417, 0.5, 0.5833, 0.5, 0.5833, 0.5, 0.5833, 0.525, 0.5417, 0.525, 0.5417, 0.5, 0.5, 1.0, 0.5417, 1.0, 0.5417, 1.0, 0.5, 1.0, 0.5833, 0.8533, 0.5833, 0.9715, 0.5417, 0.9715, 0.5417, 0.8533, 0.5417, 1.0, 0.5417, 1.0, 0.5417, 1.0, 0.0, 0.0, 0.5, 1.0, 0.5417, 1.0, 0.5417, 1.0, 0.5, 1.0, 0.5833, 1.0, 0.6667, 1.0, 0.75, 1.0, 0.6667, 1.0, 0.5833, 1.0, 0.0, 0.0, 0.5417, 1.0, 0.5, 1.0, 0.5417, 1.0, 0.0, 0.0, 0.5833, 1.0, 0.6667, 1.0, 0.75, 1.0, 0.6667, 1.0, 0.5833, 1.0, 0.0, 0.0, 0.5417, 1.0, 0.5, 1.0, 0.5417, 1.0, 0.0, 0.0, 0.5, 1.0, 0.5417, 1.0, 0.5417, 1.0, 0.5, 1.0, 0.6667, 1.0, 0.75, 1.0, 0.75, 1.0, 0.6667, 1.0, 0.5417, 1.0, 0.5833, 1.0, 0.5833, 1.0, 0.5417, 1.0, 0.5833, 1.0, 0.6667, 1.0, 0.6667, 1.0, 0.5833, 1.0, 0.5, 1.0, 0.5, 1.0, 0.5417, 1.0, 0.5417, 1.0, 0.6667, 1.0, 0.6667, 1.0, 0.75, 1.0, 0.75, 1.0, 0.5417, 1.0, 0.5417, 1.0, 0.5833, 1.0, 0.5833, 1.0, 0.5833, 1.0, 0.5833, 1.0, 0.6667, 1.0, 0.6667, 1.0, 0.5, 1.0, 0.5, 1.0, 0.5417, 1.0, 0.5417, 1.0, 0.6667, 1.0, 0.6667, 1.0, 0.75, 1.0, 0.75, 1.0, 0.5417, 1.0, 0.5417, 1.0, 0.5833, 1.0, 0.5833, 1.0, 0.5833, 1.0, 0.5833, 1.0, 0.6667, 1.0, 0.6667, 1.0, 0.5, 1.0, 0.5417, 1.0, 0.5417, 1.0, 0.5, 1.0, 0.6667, 1.0, 0.75, 1.0, 0.75, 1.0, 0.6667, 1.0, 0.5417, 1.0, 0.5833, 1.0, 0.5833, 1.0, 0.5417, 1.0, 0.5833, 1.0, 0.6667, 1.0, 0.6667, 1.0, 0.5833, 1.0, 0.6667, 0.5, 0.75, 0.5, 0.75, 0.5, 0.6667, 0.5, 0.75, 0.5, 0.6667, 0.5, 0.5833, 0.5, 0.5417, 0.5, 0.5, 0.5, 0.5417, 0.5, 0.5833, 0.5, 0.6667, 0.5, 0.75, 0.5, 0.6667, 0.5, 0.5833, 0.5, 0.5417, 0.5, 0.5, 0.5, 0.5417, 0.5, 0.5833, 0.5, 0.6667, 0.5, 0.5833, 0.5, 0.6667, 0.5, 0.6667, 0.5, 0.5833, 0.5, 0.75, 0.5, 0.6667, 0.5, 0.6667, 0.5, 0.75, 0.5, 0.75, 0.5, 0.6667, 0.5, 0.6667, 0.5, 0.75, 0.5, 0.6667, 0.5, 0.75, 0.5, 0.75, 0.5, 0.6667, 0.5, 0.5, 0.5, 0.5417, 0.5, 0.5417, 0.5, 0.5, 0.5, 0.6667, 0.5, 0.5833, 0.5, 0.5833, 0.5, 0.6667, 0.5, 0.6667, 0.5, 0.5833, 0.5, 0.5833, 0.5, 0.6667, 0.5, 0.5417, 0.5, 0.5833, 0.5, 0.5833, 0.5, 0.5417, 0.5, 0.5833, 0.5, 0.6667, 0.5, 0.6667, 0.5, 0.5833, 0.5, 0.5833, 0.5, 0.5417, 0.5, 0.5417, 0.5, 0.5833, 0.5, 0.5417, 0.5, 0.5, 0.5, 0.5, 0.5, 0.5417, 0.5, 0.5417, 0.5, 0.5, 0.5, 0.5, 0.5, 0.5417, 0.5, 0.5, 0.5, 0.5417, 0.5, 0.5417, 0.5, 0.5, 0.5, 0.5417, 0.5, 0.5833, 0.5, 0.5833, 0.5, 0.5417, 0.5, 0.5833, 0.5, 0.5417, 0.5, 0.5417, 0.5, 0.5833, 0.5])
me_cylinder.materials.append(mat_material_002)
me_cylinder.materials.append(mat_material_001)
me_cylinder.materials.append(mat_material)
me_cylinder.materials.append(mat_material_004)
me_cylinder.use_remesh_fix_poles = True
me_cylinder.use_remesh_preserve_attributes = False
me_cylinder.use_mirror_vertex_groups = False
me_cylinder.update()

# ---- objects
ob_cylinder = bpy.data.objects.new('Cylinder', me_cylinder)

# ---- transforms, parenting, visibility, modifiers, constraints
ob_cylinder.location = (0.0, 0.0, 0.0)
ob_cylinder.scale = (0.08097, 0.08097, 0.08097)
ob_cylinder.lineart.crease_threshold = 0.0

# ---- collection membership
col_collection.objects.link(ob_cylinder)

# ---- scene / render settings (as saved in the file)
scene.frame_start = 1; scene.frame_end = 250; scene.frame_set(1)
scene.render.engine = 'BLENDER_EEVEE_NEXT'
scene.cycles.use_denoising = False
scene.cycles.samples = 128
scene.cycles.sampling_pattern = 'TABULATED_SOBOL'
scene.cycles.use_adaptive_sampling = False
scene.cycles.use_light_tree = False
scene.eevee.use_gtao = True
scene.eevee.use_raytracing = True
scene.view_settings.view_transform = 'Filmic'
bpy.context.view_layer.update()

# ---- added for rendering (the .blend has no active camera and no usable light): camera, sun
cam_auto = bpy.data.cameras.new('AutoCamera')
cam_auto.lens = 50.0
cam_auto.sensor_width = 36.0
cam_auto.clip_end = 1000.0
ob_auto_camera = bpy.data.objects.new('AutoCamera', cam_auto)
scene.collection.objects.link(ob_auto_camera)
ob_auto_camera.location = (0.371956, -0.446347, 0.462797)
ob_auto_camera.rotation_euler = (1.09748, -7.21219e-08, 0.694738)
scene.camera = ob_auto_camera
light_auto_sun = bpy.data.lights.new('AutoSun', 'SUN')
light_auto_sun.energy = 3.0
light_auto_sun.angle = 0.0523599
ob_auto_sun = bpy.data.objects.new('AutoSun', light_auto_sun)
scene.collection.objects.link(ob_auto_sun)
ob_auto_sun.rotation_euler = (0.872665, 0.174533, 0.523599)
bpy.context.view_layer.update()
